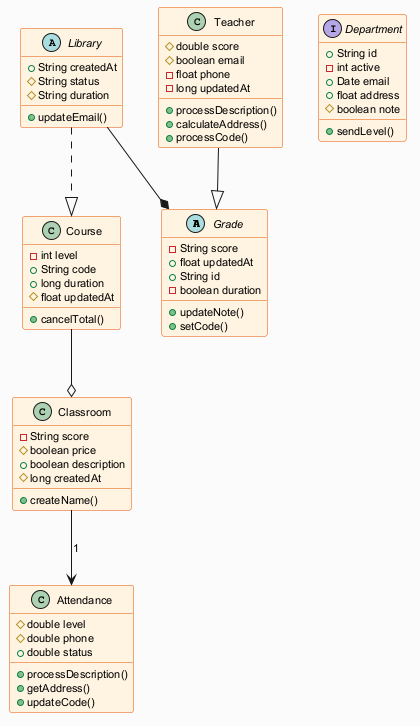

The diagram above was rendered by PlantUML. Its source (embedded in the PNG):
@startuml
skinparam backgroundColor #FAFAFA
skinparam classBackgroundColor #FFF3E0
skinparam classBorderColor #E65100
skinparam defaultFontSize 11
abstract class Grade {
  -String score
  +float updatedAt
  +String id
  -boolean duration
  +updateNote()
  +setCode()
}
interface Department {
  +String id
  -int active
  +Date email
  +float address
  #boolean note
  +sendLevel()
}
class Attendance {
  #double level
  #double phone
  +double status
  +processDescription()
  +getAddress()
  +updateCode()
}
class Classroom {
  -String score
  #boolean price
  +boolean description
  #long createdAt
  +createName()
}
class Course {
  -int level
  +String code
  +long duration
  #float updatedAt
  +cancelTotal()
}
abstract class Library {
  +String createdAt
  #String status
  #String duration
  +updateEmail()
}
class Teacher {
  #double score
  #boolean email
  -float phone
  -long updatedAt
  +processDescription()
  +calculateAddress()
  +processCode()
}
Library ..|> Course
Library --* Grade
Course --o Classroom
Teacher --|> Grade
Classroom --> Attendance : "1"
@enduml